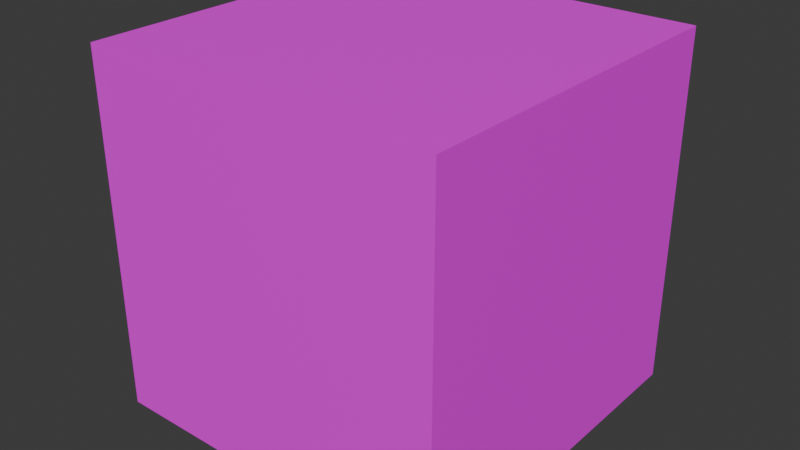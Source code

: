 # Source: Sponge.blend  (saved by Blender 4.3.34; exported with 4.5.12 LTS)
import bpy
from mathutils import Matrix  # noqa: F401  (used for matrix-valued properties, if any)

bpy.ops.wm.read_factory_settings(use_empty=True)
scene = bpy.context.scene
scene.name = 'Scene'

# ---- collections
col_collection = bpy.data.collections.new('Collection'); scene.collection.children.link(col_collection)

# ---- images (referenced by path relative to the original .blend; pixels are not part of the script)
import os
ASSET_DIR = os.environ.get("B2B_ASSET_DIR", "")  # directory of the original .blend (textures are referenced by path, not embedded)
HERE = os.path.dirname(os.path.abspath(__file__))  # packed textures are extracted next to this script under _unpacked/

def load_image(name, relpath, width, height, colorspace="sRGB"):
    """Load a texture the original file referenced (path relative to the .blend, or extracted next to this script)."""
    p = next((c for c in (os.path.join(HERE, relpath), os.path.join(ASSET_DIR, relpath)) if relpath and os.path.exists(c)), "")
    if p:
        img = bpy.data.images.load(p, check_existing=True)
        img.name = name
    else:  # same state as the original file: an image datablock whose file is absent (Cycles renders it pink)
        img = bpy.data.images.new(name, width, height)
        img.source = "FILE"
        img.filepath = "//" + (relpath or name)
    img.colorspace_settings.name = colorspace
    return img
img_sponge_png = load_image('Sponge.png', 'Sponge.png', 1024, 1024, 'sRGB')

# ---- materials (node trees are filled in below, after node groups)
mat_006 = bpy.data.materials.new('マテリアル.006')

# ---- material node trees
mat_006.use_nodes = True; mat_006.node_tree.nodes.clear()
_N = mat_006.node_tree.nodes; _L = mat_006.node_tree.links
n0 = _N.new('ShaderNodeBsdfPrincipled'); n0.name = 'プリンシプルBSDF'; n0.location = (10, 300)
n1 = _N.new('ShaderNodeOutputMaterial'); n1.name = 'マテリアル出力'; n1.location = (300, 300)
n2 = _N.new('ShaderNodeTexImage'); n2.name = '画像テクスチャ'; n2.location = (-280, 280)
n2.image = img_sponge_png
_L.new(n0.outputs[0], n1.inputs[0])
_L.new(n2.outputs[0], n0.inputs[0])
n1.is_active_output = True

# ---- world
world_world = bpy.data.worlds.new('World'); scene.world = world_world
world_world.use_nodes = True; world_world.node_tree.nodes.clear()
_N = world_world.node_tree.nodes; _L = world_world.node_tree.links
n0 = _N.new('ShaderNodeOutputWorld'); n0.name = 'World Output'; n0.location = (300, 300)
n1 = _N.new('ShaderNodeBackground'); n1.name = 'Background'; n1.location = (10, 300)
n1.inputs[0].default_value = (0.05088, 0.05088, 0.05088, 1.0)
_L.new(n1.outputs[0], n0.inputs[0])
n0.is_active_output = True
world_world.color = (0.05088, 0.05088, 0.05088)
world_world.sun_shadow_jitter_overblur = 0.0

# ---- meshes
me_x = bpy.data.meshes.new('立方体')
me_x.from_pydata([(-1.0, -1.0, -1.192e-07), (-1.0, -1.0, 2.0), (-1.0, 1.0, -1.192e-07), (-1.0, 1.0, 2.0), (1.0, -1.0, -1.192e-07), (1.0, -1.0, 2.0), (1.0, 1.0, -1.192e-07), (1.0, 1.0, 2.0)], [], [(0, 1, 3, 2), (2, 3, 7, 6), (6, 7, 5, 4), (4, 5, 1, 0), (2, 6, 4, 0), (7, 3, 1, 5)])
_uv = me_x.uv_layers.new(name='UVマップ')
_uv.uv.foreach_set('vector', [0.625, 0.622, 0.625, 0.872, 0.375, 0.872, 0.375, 0.622, 0.625, 0.62, 0.625, 0.87, 0.375, 0.87, 0.375, 0.62, 0.625, 0.62, 0.625, 0.87, 0.375, 0.87, 0.375, 0.62, 0.625, 0.618, 0.625, 0.868, 0.375, 0.868, 0.375, 0.618, 0.125, 0.5, 0.375, 0.5, 0.375, 0.75, 0.125, 0.75, 0.4281, 0.8431, 0.5439, 0.8431, 0.5439, 0.9589, 0.4281, 0.9589])
me_x.materials.append(mat_006)
me_x.update()

# ---- objects
ob_001 = bpy.data.objects.new('立方体.001', me_x)

# ---- transforms, parenting, visibility, modifiers, constraints
ob_001.location = (0.0, 0.0, 0.0)

# ---- collection membership
scene.collection.objects.link(ob_001)

# ---- scene / render settings (as saved in the file)
scene.frame_start = 1; scene.frame_end = 250; scene.frame_set(1)
scene.render.engine = 'BLENDER_EEVEE_NEXT'
bpy.context.view_layer.update()

# ---- added for rendering (the .blend has no active camera and no usable light): camera, sun
cam_auto = bpy.data.cameras.new('AutoCamera')
cam_auto.lens = 50.0
cam_auto.sensor_width = 36.0
cam_auto.clip_end = 1000.0
ob_auto_camera = bpy.data.objects.new('AutoCamera', cam_auto)
scene.collection.objects.link(ob_auto_camera)
ob_auto_camera.location = (3.20507, -3.84609, 3.56406)
ob_auto_camera.rotation_euler = (1.09748, -7.21219e-08, 0.694738)
scene.camera = ob_auto_camera
light_auto_sun = bpy.data.lights.new('AutoSun', 'SUN')
light_auto_sun.energy = 3.0
light_auto_sun.angle = 0.0523599
ob_auto_sun = bpy.data.objects.new('AutoSun', light_auto_sun)
scene.collection.objects.link(ob_auto_sun)
ob_auto_sun.rotation_euler = (0.872665, 0.174533, 0.523599)
bpy.context.view_layer.update()
